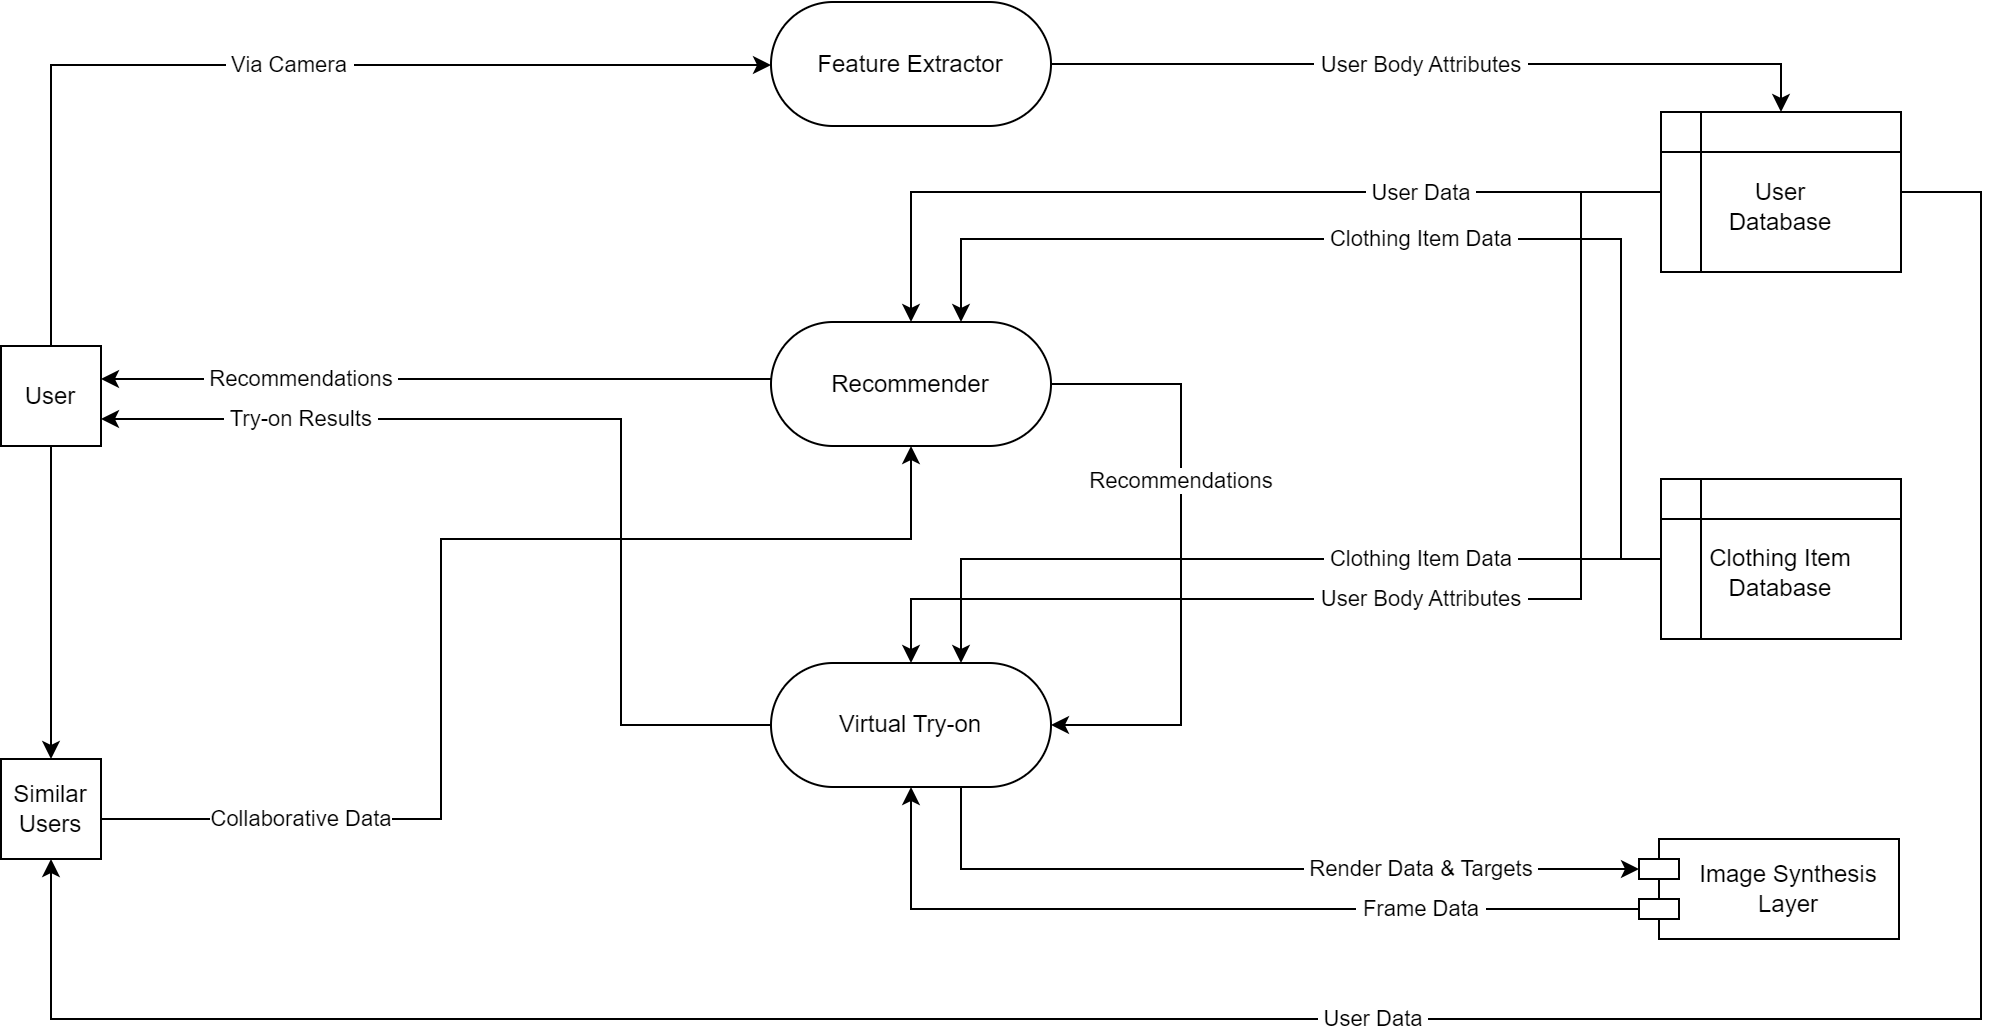

The diagram above was exported from draw.io. Its source (the exported page's mxGraphModel, read from the mxfile embedded in the PNG):
<mxGraphModel dx="1221" dy="699" grid="1" gridSize="10" guides="1" tooltips="1" connect="1" arrows="1" fold="1" page="1" pageScale="1" pageWidth="1169" pageHeight="827" math="0" shadow="0">
  <root>
    <mxCell id="0" />
    <mxCell id="1" parent="0" />
    <mxCell id="9Gxeeqi7eu7pPNva5OVH-1" value="&amp;nbsp;Via Camera&amp;nbsp;" style="edgeStyle=orthogonalEdgeStyle;rounded=0;orthogonalLoop=1;jettySize=auto;html=1;exitX=0.5;exitY=0;exitDx=0;exitDy=0;" parent="1" source="Iw1e6bUP_7vTDw9t6cgW-1" target="SqyQvkRcZUfwoZB_Z8Hu-6" edge="1">
      <mxGeometry x="0.0348" relative="1" as="geometry">
        <mxPoint x="155" y="250" as="sourcePoint" />
        <Array as="points">
          <mxPoint x="155" y="123" />
        </Array>
        <mxPoint as="offset" />
      </mxGeometry>
    </mxCell>
    <mxCell id="SqyQvkRcZUfwoZB_Z8Hu-23" value="&amp;nbsp;User Body Attributes&amp;nbsp;" style="edgeStyle=orthogonalEdgeStyle;rounded=0;orthogonalLoop=1;jettySize=auto;html=1;" parent="1" source="SqyQvkRcZUfwoZB_Z8Hu-6" target="SqyQvkRcZUfwoZB_Z8Hu-18" edge="1">
      <mxGeometry x="-0.0491" relative="1" as="geometry">
        <Array as="points">
          <mxPoint x="1020" y="122" />
        </Array>
        <mxPoint as="offset" />
      </mxGeometry>
    </mxCell>
    <mxCell id="SqyQvkRcZUfwoZB_Z8Hu-6" value="Feature Extractor" style="rounded=1;whiteSpace=wrap;html=1;absoluteArcSize=1;arcSize=140;strokeWidth=1;" parent="1" vertex="1">
      <mxGeometry x="515" y="91.5" width="140" height="62" as="geometry" />
    </mxCell>
    <mxCell id="SqyQvkRcZUfwoZB_Z8Hu-24" value="&amp;nbsp;Recommendations&amp;nbsp;" style="edgeStyle=orthogonalEdgeStyle;rounded=0;orthogonalLoop=1;jettySize=auto;html=1;" parent="1" source="SqyQvkRcZUfwoZB_Z8Hu-7" edge="1">
      <mxGeometry x="0.403" relative="1" as="geometry">
        <mxPoint x="180" y="280" as="targetPoint" />
        <Array as="points">
          <mxPoint x="270" y="280" />
          <mxPoint x="270" y="280" />
        </Array>
        <mxPoint as="offset" />
      </mxGeometry>
    </mxCell>
    <mxCell id="SqyQvkRcZUfwoZB_Z8Hu-27" value="Recommendations" style="edgeStyle=orthogonalEdgeStyle;rounded=0;orthogonalLoop=1;jettySize=auto;html=1;" parent="1" source="SqyQvkRcZUfwoZB_Z8Hu-7" target="SqyQvkRcZUfwoZB_Z8Hu-8" edge="1">
      <mxGeometry x="-0.2512" relative="1" as="geometry">
        <Array as="points">
          <mxPoint x="720" y="282.4999999999998" />
          <mxPoint x="720" y="453" />
        </Array>
        <mxPoint as="offset" />
      </mxGeometry>
    </mxCell>
    <mxCell id="SqyQvkRcZUfwoZB_Z8Hu-7" value="Recommender" style="rounded=1;whiteSpace=wrap;html=1;absoluteArcSize=1;arcSize=140;strokeWidth=1;" parent="1" vertex="1">
      <mxGeometry x="515" y="251.5" width="140" height="62" as="geometry" />
    </mxCell>
    <mxCell id="SqyQvkRcZUfwoZB_Z8Hu-33" value="&amp;nbsp;Try-on Results&amp;nbsp;" style="edgeStyle=orthogonalEdgeStyle;rounded=0;orthogonalLoop=1;jettySize=auto;html=1;" parent="1" source="SqyQvkRcZUfwoZB_Z8Hu-8" edge="1">
      <mxGeometry x="0.5898" relative="1" as="geometry">
        <mxPoint x="180" y="300" as="targetPoint" />
        <Array as="points">
          <mxPoint x="440" y="453" />
          <mxPoint x="440" y="300" />
          <mxPoint x="180" y="300" />
        </Array>
        <mxPoint as="offset" />
      </mxGeometry>
    </mxCell>
    <mxCell id="SqyQvkRcZUfwoZB_Z8Hu-51" value="&amp;nbsp;Render Data &amp;amp; Targets&amp;nbsp;" style="edgeStyle=orthogonalEdgeStyle;rounded=0;orthogonalLoop=1;jettySize=auto;html=1;exitX=0.75;exitY=1;exitDx=0;exitDy=0;entryX=0;entryY=0;entryDx=0;entryDy=15;entryPerimeter=0;" parent="1" source="SqyQvkRcZUfwoZB_Z8Hu-8" target="SqyQvkRcZUfwoZB_Z8Hu-49" edge="1">
      <mxGeometry x="0.4413" relative="1" as="geometry">
        <Array as="points">
          <mxPoint x="610" y="484" />
          <mxPoint x="610" y="525" />
        </Array>
        <mxPoint as="offset" />
      </mxGeometry>
    </mxCell>
    <mxCell id="SqyQvkRcZUfwoZB_Z8Hu-8" value="Virtual Try-on" style="rounded=1;whiteSpace=wrap;html=1;absoluteArcSize=1;arcSize=140;strokeWidth=1;" parent="1" vertex="1">
      <mxGeometry x="515" y="422" width="140" height="62" as="geometry" />
    </mxCell>
    <mxCell id="SqyQvkRcZUfwoZB_Z8Hu-28" value="&amp;nbsp;User Data&amp;nbsp;" style="edgeStyle=orthogonalEdgeStyle;rounded=0;orthogonalLoop=1;jettySize=auto;html=1;" parent="1" source="SqyQvkRcZUfwoZB_Z8Hu-18" target="SqyQvkRcZUfwoZB_Z8Hu-7" edge="1">
      <mxGeometry x="-0.4546" relative="1" as="geometry">
        <mxPoint as="offset" />
      </mxGeometry>
    </mxCell>
    <mxCell id="SqyQvkRcZUfwoZB_Z8Hu-30" value="&amp;nbsp;User Body Attributes&amp;nbsp;" style="edgeStyle=orthogonalEdgeStyle;rounded=0;orthogonalLoop=1;jettySize=auto;html=1;" parent="1" source="SqyQvkRcZUfwoZB_Z8Hu-18" target="SqyQvkRcZUfwoZB_Z8Hu-8" edge="1">
      <mxGeometry x="0.0598" relative="1" as="geometry">
        <Array as="points">
          <mxPoint x="920" y="187" />
          <mxPoint x="920" y="390" />
          <mxPoint x="585" y="390" />
        </Array>
        <mxPoint as="offset" />
      </mxGeometry>
    </mxCell>
    <mxCell id="9Gxeeqi7eu7pPNva5OVH-3" value="&amp;nbsp;User Data&amp;nbsp;" style="edgeStyle=orthogonalEdgeStyle;rounded=0;orthogonalLoop=1;jettySize=auto;html=1;" parent="1" source="SqyQvkRcZUfwoZB_Z8Hu-18" target="Iw1e6bUP_7vTDw9t6cgW-2" edge="1">
      <mxGeometry x="0.0115" relative="1" as="geometry">
        <Array as="points">
          <mxPoint x="1120" y="187" />
          <mxPoint x="1120" y="600" />
          <mxPoint x="155" y="600" />
        </Array>
        <mxPoint as="offset" />
        <mxPoint x="155.5" y="567.9700000000003" as="targetPoint" />
      </mxGeometry>
    </mxCell>
    <mxCell id="SqyQvkRcZUfwoZB_Z8Hu-18" value="&lt;br&gt;User&lt;br&gt;Database" style="shape=internalStorage;whiteSpace=wrap;html=1;backgroundOutline=1;" parent="1" vertex="1">
      <mxGeometry x="960" y="146.5" width="120" height="80" as="geometry" />
    </mxCell>
    <mxCell id="SqyQvkRcZUfwoZB_Z8Hu-29" value="&amp;nbsp;Clothing Item Data&amp;nbsp;" style="edgeStyle=orthogonalEdgeStyle;rounded=0;orthogonalLoop=1;jettySize=auto;html=1;" parent="1" source="SqyQvkRcZUfwoZB_Z8Hu-19" target="SqyQvkRcZUfwoZB_Z8Hu-7" edge="1">
      <mxGeometry x="0.0153" relative="1" as="geometry">
        <Array as="points">
          <mxPoint x="940" y="370" />
          <mxPoint x="940" y="210" />
          <mxPoint x="610" y="210" />
        </Array>
        <mxPoint as="offset" />
      </mxGeometry>
    </mxCell>
    <mxCell id="SqyQvkRcZUfwoZB_Z8Hu-31" value="&amp;nbsp;Clothing Item Data&amp;nbsp;" style="edgeStyle=orthogonalEdgeStyle;rounded=0;orthogonalLoop=1;jettySize=auto;html=1;" parent="1" source="SqyQvkRcZUfwoZB_Z8Hu-19" target="SqyQvkRcZUfwoZB_Z8Hu-8" edge="1">
      <mxGeometry x="-0.4031" relative="1" as="geometry">
        <Array as="points">
          <mxPoint x="610" y="370" />
        </Array>
        <mxPoint as="offset" />
      </mxGeometry>
    </mxCell>
    <mxCell id="SqyQvkRcZUfwoZB_Z8Hu-19" value="&lt;br&gt;Clothing Item&lt;br&gt;Database" style="shape=internalStorage;whiteSpace=wrap;html=1;backgroundOutline=1;" parent="1" vertex="1">
      <mxGeometry x="960" y="330" width="120" height="80" as="geometry" />
    </mxCell>
    <mxCell id="SqyQvkRcZUfwoZB_Z8Hu-26" value="Collaborative Data" style="edgeStyle=orthogonalEdgeStyle;rounded=0;orthogonalLoop=1;jettySize=auto;html=1;" parent="1" source="Iw1e6bUP_7vTDw9t6cgW-2" target="SqyQvkRcZUfwoZB_Z8Hu-7" edge="1">
      <mxGeometry x="-0.6619" relative="1" as="geometry">
        <Array as="points">
          <mxPoint x="350" y="500" />
          <mxPoint x="350" y="360" />
          <mxPoint x="585" y="360" />
        </Array>
        <mxPoint as="offset" />
        <mxPoint x="219.90649960434644" y="500" as="sourcePoint" />
      </mxGeometry>
    </mxCell>
    <mxCell id="SqyQvkRcZUfwoZB_Z8Hu-50" value="&amp;nbsp;Frame Data&amp;nbsp;" style="edgeStyle=orthogonalEdgeStyle;rounded=0;orthogonalLoop=1;jettySize=auto;html=1;exitX=0;exitY=0;exitDx=0;exitDy=35;exitPerimeter=0;" parent="1" source="SqyQvkRcZUfwoZB_Z8Hu-49" target="SqyQvkRcZUfwoZB_Z8Hu-8" edge="1">
      <mxGeometry x="-0.4871" relative="1" as="geometry">
        <mxPoint as="offset" />
      </mxGeometry>
    </mxCell>
    <mxCell id="SqyQvkRcZUfwoZB_Z8Hu-49" value="Image Synthesis Layer" style="shape=module;align=left;spacingLeft=20;align=center;verticalAlign=middle;whiteSpace=wrap;html=1;" parent="1" vertex="1">
      <mxGeometry x="949" y="510" width="130" height="50" as="geometry" />
    </mxCell>
    <mxCell id="Iw1e6bUP_7vTDw9t6cgW-3" style="edgeStyle=orthogonalEdgeStyle;rounded=0;orthogonalLoop=1;jettySize=auto;html=1;" parent="1" source="Iw1e6bUP_7vTDw9t6cgW-1" target="Iw1e6bUP_7vTDw9t6cgW-2" edge="1">
      <mxGeometry relative="1" as="geometry" />
    </mxCell>
    <mxCell id="Iw1e6bUP_7vTDw9t6cgW-1" value="User" style="html=1;whiteSpace=wrap;" parent="1" vertex="1">
      <mxGeometry x="130" y="263.5" width="50" height="50" as="geometry" />
    </mxCell>
    <mxCell id="Iw1e6bUP_7vTDw9t6cgW-2" value="Similar&lt;br&gt;Users" style="html=1;whiteSpace=wrap;" parent="1" vertex="1">
      <mxGeometry x="130" y="470" width="50" height="50" as="geometry" />
    </mxCell>
  </root>
</mxGraphModel>